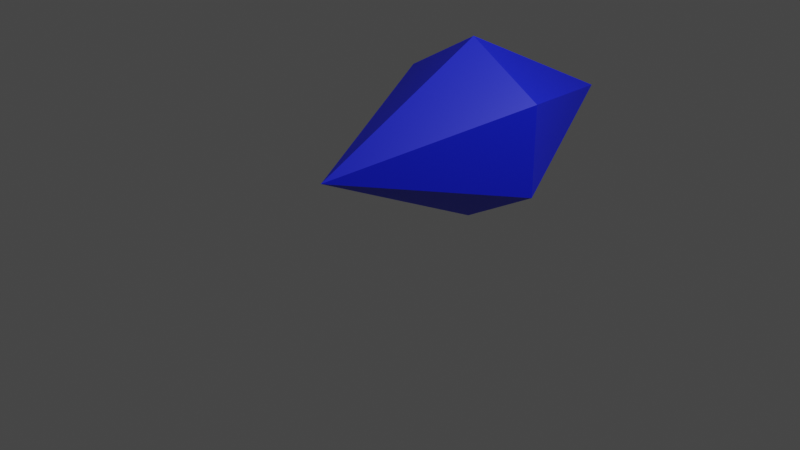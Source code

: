 # Source: crystal_prize.blend  (saved by Blender 3.5.10; exported with 4.5.12 LTS)
import bpy
from mathutils import Matrix  # noqa: F401  (used for matrix-valued properties, if any)

bpy.ops.wm.read_factory_settings(use_empty=True)
scene = bpy.context.scene
scene.name = 'Scene'

# ---- collections
col_collection = bpy.data.collections.new('Collection'); scene.collection.children.link(col_collection)

# ---- materials (node trees are filled in below, after node groups)
mat_selection_crystal_material = bpy.data.materials.new('selection_crystal_material')
mat_selection_crystal_material.alpha_threshold = 0.0
mat_selection_crystal_material.use_transparent_shadow = False
mat_selection_crystal_material.roughness = 0.5
mat_selection_crystal_material.line_color = (0.0, 0.0, 0.0, 1.0)

# ---- material node trees
mat_selection_crystal_material.use_nodes = True; mat_selection_crystal_material.node_tree.nodes.clear()
_N = mat_selection_crystal_material.node_tree.nodes; _L = mat_selection_crystal_material.node_tree.links
n0 = _N.new('ShaderNodeOutputMaterial'); n0.name = 'Material Output'; n0.location = (300, 300)
n1 = _N.new('ShaderNodeBsdfPrincipled'); n1.name = 'Principled BSDF'; n1.location = (10, 300)
n1.distribution = 'GGX'
n1.subsurface_method = 'RANDOM_WALK_SKIN'
n1.inputs[0].default_value = (0.005248, 0.01519, 0.8, 1.0)
n1.inputs[3].default_value = 1.45
n1.inputs[27].default_value = (0.0, 0.0, 0.0, 1.0)
n1.inputs[28].default_value = 1.0
_L.new(n1.outputs[0], n0.inputs[0])
n0.is_active_output = True

# ---- world
world_world = bpy.data.worlds.new('World'); scene.world = world_world
world_world.use_nodes = True; world_world.node_tree.nodes.clear()
_N = world_world.node_tree.nodes; _L = world_world.node_tree.links
n0 = _N.new('ShaderNodeOutputWorld'); n0.name = 'World Output'; n0.location = (300, 300)
n1 = _N.new('ShaderNodeBackground'); n1.name = 'Background'; n1.location = (10, 300)
n1.inputs[0].default_value = (0.05088, 0.05088, 0.05088, 1.0)
_L.new(n1.outputs[0], n0.inputs[0])
n0.is_active_output = True
world_world.color = (0.05088, 0.05088, 0.05088)
world_world.use_sun_shadow = False
world_world.sun_shadow_jitter_overblur = 0.0

# ---- cameras
cam_camera = bpy.data.cameras.new('Camera')
cam_camera.clip_end = 100.0
cam_camera.ortho_scale = 7.314

# ---- lights
light_light = bpy.data.lights.new('Light', 'POINT')
light_light.transmission_factor = 0.0
light_light.energy = 1000.0
light_light.shadow_soft_size = 0.1
light_light.shadow_maximum_resolution = 0.006
light_light.use_absolute_resolution = True

# ---- meshes
me_cone_002 = bpy.data.meshes.new('Cone.002')
me_cone_002.from_pydata([(-6.738e-08, 1.025, -1.0), (-0.866, 1.025, -0.5), (-0.866, 1.025, 0.5), (-2.422e-07, 1.025, 1.0), (0.866, 1.025, 0.5), (0.866, 1.025, -0.5), (1.51e-07, -1.0, -2.821e-07), (-4.606e-07, 3.05, 8.606e-07)], [], [(0, 6, 1), (1, 6, 2), (2, 6, 3), (3, 6, 4), (4, 6, 5), (5, 6, 0), (3, 7, 2), (2, 7, 1), (1, 7, 0), (0, 7, 5), (5, 7, 4), (4, 7, 3)])
_uv = me_cone_002.uv_layers.new(name='UVMap')
_uv.uv.foreach_set('vector', [0.25, 0.49, 0.25, 0.25, 0.4578, 0.37, 0.4578, 0.37, 0.25, 0.25, 0.4578, 0.13, 0.4578, 0.13, 0.25, 0.25, 0.25, 0.01, 0.25, 0.01, 0.25, 0.25, 0.04215, 0.13, 0.04215, 0.13, 0.25, 0.25, 0.04215, 0.37, 0.04215, 0.37, 0.25, 0.25, 0.25, 0.49, 0.25, 0.49, 0.25, 0.25, 0.4578, 0.37, 0.4578, 0.37, 0.25, 0.25, 0.4578, 0.13, 0.4578, 0.13, 0.25, 0.25, 0.25, 0.01, 0.25, 0.01, 0.25, 0.25, 0.04215, 0.13, 0.04215, 0.13, 0.25, 0.25, 0.04215, 0.37, 0.04215, 0.37, 0.25, 0.25, 0.25, 0.49])
me_cone_002.materials.append(mat_selection_crystal_material)
me_cone_002.update()

# ---- objects
ob_light = bpy.data.objects.new('Light', light_light)
ob_camera = bpy.data.objects.new('Camera', cam_camera)
ob_cone_001 = bpy.data.objects.new('Cone.001', me_cone_002)

# ---- transforms, parenting, visibility, modifiers, constraints
ob_light.location = (4.076, 1.005, 5.904)
ob_light.rotation_euler = (0.6503, 0.05522, 1.866)
ob_light.lock_rotations_4d = False
ob_light.empty_display_type = 'ARROWS'
ob_light.color = (0.0, 0.0, 0.0, 0.0)
ob_light.lineart.crease_threshold = 0.0
ob_camera.location = (7.359, -6.926, 4.958)
ob_camera.rotation_euler = (1.109, 0.0, 0.8149)
ob_camera.lock_rotations_4d = False
ob_camera.empty_display_type = 'ARROWS'
ob_camera.color = (0.0, 0.0, 0.0, 0.0)
ob_camera.display_type = 'WIRE'
ob_camera.lineart.crease_threshold = 0.0
ob_cone_001.location = (0.0, 0.0, 0.6956)

# ---- collection membership
col_collection.objects.link(ob_light)
col_collection.objects.link(ob_camera)
col_collection.objects.link(ob_cone_001)

# ---- scene / render settings (as saved in the file)
scene.camera = ob_camera
scene.frame_start = 1; scene.frame_end = 250; scene.frame_set(1)
scene.render.engine = 'BLENDER_EEVEE_NEXT'
scene.cycles.sampling_pattern = 'TABULATED_SOBOL'
scene.view_settings.view_transform = 'Filmic'
bpy.context.view_layer.update()

